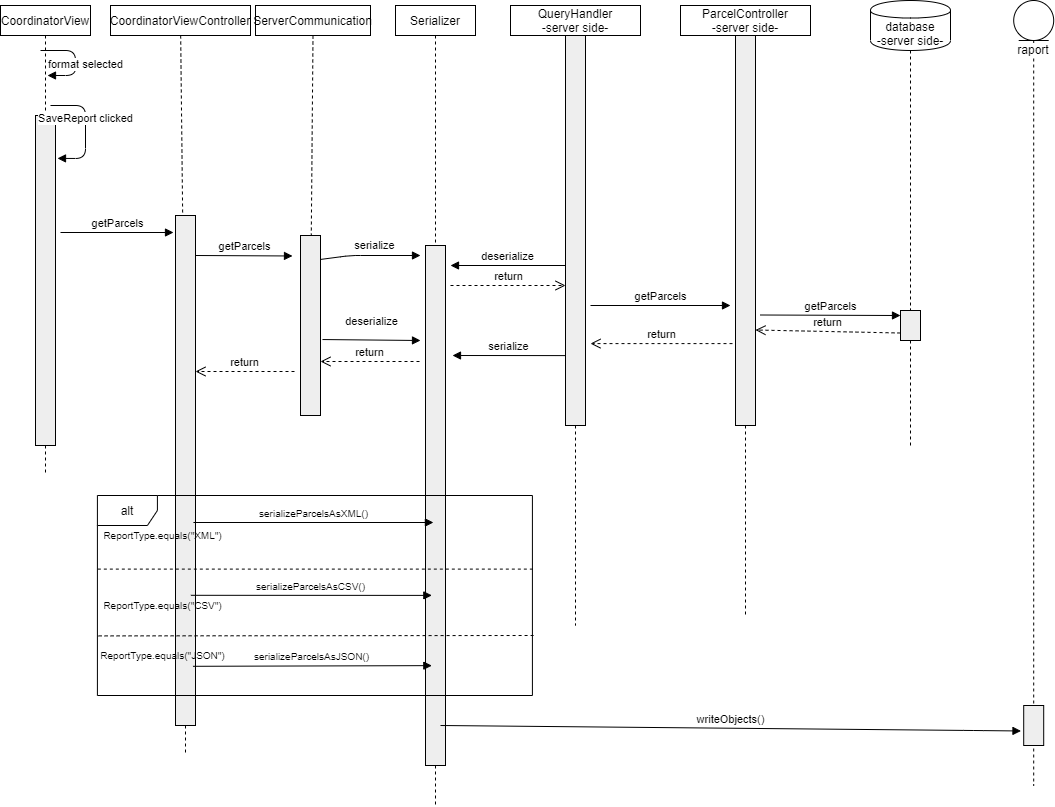

The diagram above was exported from draw.io. Its source (the exported page's mxGraphModel, read from the mxfile embedded in the PNG):
<mxGraphModel dx="2176" dy="806" grid="1" gridSize="10" guides="1" tooltips="1" connect="1" arrows="1" fold="1" page="1" pageScale="1" pageWidth="850" pageHeight="1100" math="0" shadow="0">
  <root>
    <mxCell id="0" />
    <mxCell id="1" parent="0" />
    <mxCell id="Qi8HrF6mY_pfpNBTO8mW-2" value="ParcelController&lt;br&gt;-server side-" style="shape=rect;html=1;whiteSpace=wrap;align=center;" parent="1" vertex="1">
      <mxGeometry x="640" y="50" width="130" height="30" as="geometry" />
    </mxCell>
    <mxCell id="Qi8HrF6mY_pfpNBTO8mW-3" value="" style="edgeStyle=none;html=1;dashed=1;endArrow=none;align=center;verticalAlign=bottom;exitX=0.5;exitY=1;" parent="1" source="Qi8HrF6mY_pfpNBTO8mW-11" edge="1">
      <mxGeometry x="1" relative="1" as="geometry">
        <mxPoint x="705" y="660" as="targetPoint" />
      </mxGeometry>
    </mxCell>
    <mxCell id="Qi8HrF6mY_pfpNBTO8mW-6" value="CoordinatorView" style="shape=rect;html=1;whiteSpace=wrap;align=center;" parent="1" vertex="1">
      <mxGeometry x="-40" y="50" width="90" height="30" as="geometry" />
    </mxCell>
    <mxCell id="Qi8HrF6mY_pfpNBTO8mW-7" value="" style="edgeStyle=none;html=1;dashed=1;endArrow=none;" parent="1" source="Qi8HrF6mY_pfpNBTO8mW-6" target="Qi8HrF6mY_pfpNBTO8mW-8" edge="1">
      <mxGeometry relative="1" as="geometry" />
    </mxCell>
    <mxCell id="Qi8HrF6mY_pfpNBTO8mW-8" value="" style="shape=rect;html=1;fillColor=#eeeeee;" parent="1" vertex="1">
      <mxGeometry x="-5" y="160" width="20" height="330" as="geometry" />
    </mxCell>
    <mxCell id="Qi8HrF6mY_pfpNBTO8mW-11" value="" style="shape=rect;html=1;fillColor=#eeeeee;" parent="1" vertex="1">
      <mxGeometry x="695" y="80" width="20" height="390" as="geometry" />
    </mxCell>
    <mxCell id="Qi8HrF6mY_pfpNBTO8mW-12" value="" style="edgeStyle=none;html=1;dashed=1;endArrow=none;align=center;verticalAlign=bottom;exitX=0.5;exitY=1;" parent="1" source="Qi8HrF6mY_pfpNBTO8mW-2" target="Qi8HrF6mY_pfpNBTO8mW-11" edge="1">
      <mxGeometry x="1" relative="1" as="geometry">
        <mxPoint x="705" y="440" as="targetPoint" />
        <mxPoint x="705" y="80" as="sourcePoint" />
      </mxGeometry>
    </mxCell>
    <mxCell id="Qi8HrF6mY_pfpNBTO8mW-21" value="SaveReport clicked" style="html=1;verticalAlign=bottom;endArrow=block;entryX=1.1;entryY=0.13;entryDx=0;entryDy=0;entryPerimeter=0;" parent="1" target="Qi8HrF6mY_pfpNBTO8mW-8" edge="1">
      <mxGeometry x="-0.2315" y="-11" width="80" relative="1" as="geometry">
        <mxPoint x="10" y="150" as="sourcePoint" />
        <mxPoint x="14" y="259" as="targetPoint" />
        <Array as="points">
          <mxPoint x="45" y="150" />
          <mxPoint x="45" y="203" />
        </Array>
        <mxPoint x="11" y="12" as="offset" />
      </mxGeometry>
    </mxCell>
    <mxCell id="Qi8HrF6mY_pfpNBTO8mW-36" value="CoordinatorViewController" style="shape=rect;html=1;whiteSpace=wrap;align=center;" parent="1" vertex="1">
      <mxGeometry x="70" y="50" width="140" height="30" as="geometry" />
    </mxCell>
    <mxCell id="Qi8HrF6mY_pfpNBTO8mW-37" value="" style="edgeStyle=none;html=1;dashed=1;endArrow=none;" parent="1" source="Qi8HrF6mY_pfpNBTO8mW-48" edge="1">
      <mxGeometry relative="1" as="geometry">
        <mxPoint x="145" y="800" as="targetPoint" />
      </mxGeometry>
    </mxCell>
    <mxCell id="Qi8HrF6mY_pfpNBTO8mW-47" value="getParcels" style="html=1;verticalAlign=bottom;endArrow=block;" parent="1" edge="1">
      <mxGeometry width="80" relative="1" as="geometry">
        <mxPoint x="20" y="277" as="sourcePoint" />
        <mxPoint x="133" y="277" as="targetPoint" />
      </mxGeometry>
    </mxCell>
    <mxCell id="Qi8HrF6mY_pfpNBTO8mW-48" value="" style="shape=rect;html=1;fillColor=#eeeeee;" parent="1" vertex="1">
      <mxGeometry x="135" y="260" width="20" height="510" as="geometry" />
    </mxCell>
    <mxCell id="Qi8HrF6mY_pfpNBTO8mW-49" value="" style="edgeStyle=none;html=1;dashed=1;endArrow=none;" parent="1" source="Qi8HrF6mY_pfpNBTO8mW-36" target="Qi8HrF6mY_pfpNBTO8mW-48" edge="1">
      <mxGeometry relative="1" as="geometry">
        <mxPoint x="145" y="80" as="sourcePoint" />
        <mxPoint x="145" y="520" as="targetPoint" />
      </mxGeometry>
    </mxCell>
    <mxCell id="Qi8HrF6mY_pfpNBTO8mW-53" value="&lt;span style=&quot;font-size: 11px&quot;&gt;serialize&lt;/span&gt;" style="html=1;verticalAlign=bottom;endArrow=block;fontSize=9;exitX=1;exitY=0.133;exitDx=0;exitDy=0;exitPerimeter=0;" parent="1" source="Slct-kaifJYi2tJ0NlDO-2" edge="1">
      <mxGeometry x="0.0851" y="1" width="80" relative="1" as="geometry">
        <mxPoint x="290" y="300" as="sourcePoint" />
        <mxPoint x="380" y="300" as="targetPoint" />
        <mxPoint as="offset" />
        <Array as="points">
          <mxPoint x="310" y="300" />
        </Array>
      </mxGeometry>
    </mxCell>
    <mxCell id="Qi8HrF6mY_pfpNBTO8mW-62" value="" style="endArrow=none;dashed=1;html=1;fontSize=9;exitX=0.5;exitY=1;exitDx=0;exitDy=0;" parent="1" source="Qi8HrF6mY_pfpNBTO8mW-8" edge="1">
      <mxGeometry width="50" height="50" relative="1" as="geometry">
        <mxPoint x="100" y="480" as="sourcePoint" />
        <mxPoint x="5" y="520" as="targetPoint" />
      </mxGeometry>
    </mxCell>
    <mxCell id="_nopzLGP2yIgybImecs3-1" value="Serializer" style="shape=rect;html=1;whiteSpace=wrap;align=center;" parent="1" vertex="1">
      <mxGeometry x="355" y="50" width="80" height="30" as="geometry" />
    </mxCell>
    <mxCell id="_nopzLGP2yIgybImecs3-2" value="" style="edgeStyle=none;html=1;dashed=1;endArrow=none;align=center;verticalAlign=bottom;exitX=0.5;exitY=1;" parent="1" source="_nopzLGP2yIgybImecs3-3" edge="1">
      <mxGeometry x="1" relative="1" as="geometry">
        <mxPoint x="395" y="510" as="targetPoint" />
      </mxGeometry>
    </mxCell>
    <mxCell id="_nopzLGP2yIgybImecs3-3" value="" style="shape=rect;html=1;fillColor=#eeeeee;" parent="1" vertex="1">
      <mxGeometry x="385" y="290" width="20" height="520" as="geometry" />
    </mxCell>
    <mxCell id="_nopzLGP2yIgybImecs3-4" value="" style="edgeStyle=none;html=1;dashed=1;endArrow=none;align=center;verticalAlign=bottom;exitX=0.5;exitY=1;" parent="1" source="_nopzLGP2yIgybImecs3-1" target="_nopzLGP2yIgybImecs3-3" edge="1">
      <mxGeometry x="1" relative="1" as="geometry">
        <mxPoint x="395" y="440" as="targetPoint" />
        <mxPoint x="395" y="80" as="sourcePoint" />
      </mxGeometry>
    </mxCell>
    <mxCell id="_nopzLGP2yIgybImecs3-6" value="QueryHandler&lt;br&gt;-server side-" style="shape=rect;html=1;whiteSpace=wrap;align=center;" parent="1" vertex="1">
      <mxGeometry x="470" y="50" width="130" height="30" as="geometry" />
    </mxCell>
    <mxCell id="_nopzLGP2yIgybImecs3-7" value="" style="edgeStyle=none;html=1;dashed=1;endArrow=none;align=center;verticalAlign=bottom;exitX=0.5;exitY=1;" parent="1" source="_nopzLGP2yIgybImecs3-8" edge="1">
      <mxGeometry x="1" relative="1" as="geometry">
        <mxPoint x="535" y="670" as="targetPoint" />
      </mxGeometry>
    </mxCell>
    <mxCell id="_nopzLGP2yIgybImecs3-8" value="" style="shape=rect;html=1;fillColor=#eeeeee;" parent="1" vertex="1">
      <mxGeometry x="525" y="80" width="20" height="390" as="geometry" />
    </mxCell>
    <mxCell id="_nopzLGP2yIgybImecs3-9" value="" style="edgeStyle=none;html=1;dashed=1;endArrow=none;align=center;verticalAlign=bottom;exitX=0.5;exitY=1;" parent="1" source="_nopzLGP2yIgybImecs3-6" target="_nopzLGP2yIgybImecs3-8" edge="1">
      <mxGeometry x="1" relative="1" as="geometry">
        <mxPoint x="535" y="440" as="targetPoint" />
        <mxPoint x="535" y="80" as="sourcePoint" />
      </mxGeometry>
    </mxCell>
    <mxCell id="_nopzLGP2yIgybImecs3-10" value="database&lt;br&gt;-server side-&lt;br&gt;" style="shape=cylinder;whiteSpace=wrap;html=1;boundedLbl=1;backgroundOutline=1;" parent="1" vertex="1">
      <mxGeometry x="830" y="45" width="80" height="50" as="geometry" />
    </mxCell>
    <mxCell id="_nopzLGP2yIgybImecs3-11" value="" style="edgeStyle=none;html=1;dashed=1;endArrow=none;align=center;verticalAlign=bottom;exitX=0.5;exitY=1;" parent="1" source="_nopzLGP2yIgybImecs3-12" edge="1">
      <mxGeometry x="1" relative="1" as="geometry">
        <mxPoint x="870" y="490" as="targetPoint" />
      </mxGeometry>
    </mxCell>
    <mxCell id="_nopzLGP2yIgybImecs3-12" value="" style="shape=rect;html=1;fillColor=#eeeeee;" parent="1" vertex="1">
      <mxGeometry x="860" y="355" width="20" height="30" as="geometry" />
    </mxCell>
    <mxCell id="_nopzLGP2yIgybImecs3-13" value="" style="edgeStyle=none;html=1;dashed=1;endArrow=none;align=center;verticalAlign=bottom;" parent="1" target="_nopzLGP2yIgybImecs3-12" edge="1">
      <mxGeometry x="1" relative="1" as="geometry">
        <mxPoint x="870" y="440" as="targetPoint" />
        <mxPoint x="870" y="95" as="sourcePoint" />
      </mxGeometry>
    </mxCell>
    <mxCell id="_nopzLGP2yIgybImecs3-15" value="deserialize" style="html=1;verticalAlign=bottom;endArrow=block;" parent="1" edge="1">
      <mxGeometry width="80" relative="1" as="geometry">
        <mxPoint x="525" y="310" as="sourcePoint" />
        <mxPoint x="410" y="310" as="targetPoint" />
      </mxGeometry>
    </mxCell>
    <mxCell id="_nopzLGP2yIgybImecs3-16" value="return" style="html=1;verticalAlign=bottom;endArrow=open;dashed=1;endSize=8;" parent="1" edge="1">
      <mxGeometry relative="1" as="geometry">
        <mxPoint x="410" y="330" as="sourcePoint" />
        <mxPoint x="525" y="330" as="targetPoint" />
      </mxGeometry>
    </mxCell>
    <mxCell id="_nopzLGP2yIgybImecs3-17" value="getParcels" style="html=1;verticalAlign=bottom;endArrow=block;" parent="1" edge="1">
      <mxGeometry width="80" relative="1" as="geometry">
        <mxPoint x="550" y="350" as="sourcePoint" />
        <mxPoint x="690" y="350" as="targetPoint" />
      </mxGeometry>
    </mxCell>
    <mxCell id="_nopzLGP2yIgybImecs3-18" value="getParcels" style="html=1;verticalAlign=bottom;endArrow=block;entryX=0;entryY=0.167;entryDx=0;entryDy=0;entryPerimeter=0;" parent="1" target="_nopzLGP2yIgybImecs3-12" edge="1">
      <mxGeometry width="80" relative="1" as="geometry">
        <mxPoint x="720" y="359.5" as="sourcePoint" />
        <mxPoint x="850" y="360" as="targetPoint" />
      </mxGeometry>
    </mxCell>
    <mxCell id="_nopzLGP2yIgybImecs3-20" value="return" style="html=1;verticalAlign=bottom;endArrow=open;dashed=1;endSize=8;exitX=0;exitY=0.75;exitDx=0;exitDy=0;" parent="1" source="_nopzLGP2yIgybImecs3-12" edge="1">
      <mxGeometry relative="1" as="geometry">
        <mxPoint x="845" y="374.5" as="sourcePoint" />
        <mxPoint x="715" y="374.5" as="targetPoint" />
      </mxGeometry>
    </mxCell>
    <mxCell id="_nopzLGP2yIgybImecs3-21" value="return" style="html=1;verticalAlign=bottom;endArrow=open;dashed=1;endSize=8;entryX=1.25;entryY=0.79;entryDx=0;entryDy=0;entryPerimeter=0;exitX=-0.15;exitY=0.79;exitDx=0;exitDy=0;exitPerimeter=0;" parent="1" source="Qi8HrF6mY_pfpNBTO8mW-11" target="_nopzLGP2yIgybImecs3-8" edge="1">
      <mxGeometry relative="1" as="geometry">
        <mxPoint x="870" y="387.5" as="sourcePoint" />
        <mxPoint x="725" y="384.5" as="targetPoint" />
      </mxGeometry>
    </mxCell>
    <mxCell id="_nopzLGP2yIgybImecs3-22" value="serialize" style="html=1;verticalAlign=bottom;endArrow=block;exitX=-0.1;exitY=0.555;exitDx=0;exitDy=0;exitPerimeter=0;" parent="1" edge="1">
      <mxGeometry width="80" relative="1" as="geometry">
        <mxPoint x="525" y="400.0999999999999" as="sourcePoint" />
        <mxPoint x="412" y="400" as="targetPoint" />
      </mxGeometry>
    </mxCell>
    <mxCell id="_nopzLGP2yIgybImecs3-23" value="return" style="html=1;verticalAlign=bottom;endArrow=open;dashed=1;endSize=8;" parent="1" edge="1">
      <mxGeometry relative="1" as="geometry">
        <mxPoint x="379" y="406" as="sourcePoint" />
        <mxPoint x="280" y="406" as="targetPoint" />
      </mxGeometry>
    </mxCell>
    <mxCell id="_nopzLGP2yIgybImecs3-24" value="deserialize" style="html=1;verticalAlign=bottom;endArrow=block;exitX=1.1;exitY=0.578;exitDx=0;exitDy=0;exitPerimeter=0;" parent="1" source="Slct-kaifJYi2tJ0NlDO-2" edge="1">
      <mxGeometry y="10" width="80" relative="1" as="geometry">
        <mxPoint x="290" y="385" as="sourcePoint" />
        <mxPoint x="380" y="385" as="targetPoint" />
        <mxPoint as="offset" />
      </mxGeometry>
    </mxCell>
    <mxCell id="Slct-kaifJYi2tJ0NlDO-1" value="ServerCommunication" style="shape=rect;html=1;whiteSpace=wrap;align=center;" parent="1" vertex="1">
      <mxGeometry x="215" y="50" width="115" height="30" as="geometry" />
    </mxCell>
    <mxCell id="Slct-kaifJYi2tJ0NlDO-2" value="" style="shape=rect;html=1;fillColor=#eeeeee;" parent="1" vertex="1">
      <mxGeometry x="260" y="280" width="20" height="180" as="geometry" />
    </mxCell>
    <mxCell id="Slct-kaifJYi2tJ0NlDO-3" value="" style="edgeStyle=none;html=1;dashed=1;endArrow=none;align=center;verticalAlign=bottom;exitX=0.5;exitY=1;" parent="1" source="Slct-kaifJYi2tJ0NlDO-1" target="Slct-kaifJYi2tJ0NlDO-2" edge="1">
      <mxGeometry x="1" relative="1" as="geometry">
        <mxPoint x="545" y="440" as="targetPoint" />
        <mxPoint x="545" y="80" as="sourcePoint" />
      </mxGeometry>
    </mxCell>
    <mxCell id="Slct-kaifJYi2tJ0NlDO-4" value="return" style="html=1;verticalAlign=bottom;endArrow=open;dashed=1;endSize=8;" parent="1" edge="1">
      <mxGeometry relative="1" as="geometry">
        <mxPoint x="254" y="416" as="sourcePoint" />
        <mxPoint x="155" y="416" as="targetPoint" />
      </mxGeometry>
    </mxCell>
    <mxCell id="Slct-kaifJYi2tJ0NlDO-5" value="getParcels" style="html=1;verticalAlign=bottom;endArrow=block;entryX=-0.1;entryY=0.076;entryDx=0;entryDy=0;entryPerimeter=0;" parent="1" edge="1">
      <mxGeometry width="80" relative="1" as="geometry">
        <mxPoint x="155" y="300" as="sourcePoint" />
        <mxPoint x="252" y="300.48" as="targetPoint" />
      </mxGeometry>
    </mxCell>
    <mxCell id="V06QppIOVHT3bFO3Zvtx-4" value="format selected" style="html=1;verticalAlign=bottom;endArrow=block;" parent="1" edge="1">
      <mxGeometry x="-0.2315" y="-11" width="80" relative="1" as="geometry">
        <mxPoint y="95" as="sourcePoint" />
        <mxPoint x="7" y="120" as="targetPoint" />
        <Array as="points">
          <mxPoint x="35" y="95" />
          <mxPoint x="35" y="120" />
        </Array>
        <mxPoint x="11" y="12" as="offset" />
      </mxGeometry>
    </mxCell>
    <mxCell id="V06QppIOVHT3bFO3Zvtx-12" value="alt" style="shape=umlFrame;whiteSpace=wrap;html=1;" parent="1" vertex="1">
      <mxGeometry x="56.91" y="540" width="435" height="200" as="geometry" />
    </mxCell>
    <mxCell id="V06QppIOVHT3bFO3Zvtx-13" value="ReportType.equals(&quot;XML&quot;)" style="text;html=1;align=center;verticalAlign=middle;resizable=0;points=[];autosize=1;fontSize=10;" parent="1" vertex="1">
      <mxGeometry x="56.91" y="570" width="130" height="20" as="geometry" />
    </mxCell>
    <mxCell id="V06QppIOVHT3bFO3Zvtx-14" value="ReportType.equals(&quot;CSV&quot;)" style="text;html=1;align=center;verticalAlign=middle;resizable=0;points=[];autosize=1;fontSize=10;" parent="1" vertex="1">
      <mxGeometry x="56.91" y="640" width="130" height="20" as="geometry" />
    </mxCell>
    <mxCell id="V06QppIOVHT3bFO3Zvtx-15" value="ReportType.equals(&quot;JSON&quot;)" style="text;html=1;align=center;verticalAlign=middle;resizable=0;points=[];autosize=1;fontSize=10;" parent="1" vertex="1">
      <mxGeometry x="51.91" y="690" width="140" height="20" as="geometry" />
    </mxCell>
    <mxCell id="V06QppIOVHT3bFO3Zvtx-16" value="" style="endArrow=none;dashed=1;html=1;fontSize=10;exitX=1.001;exitY=0.368;exitDx=0;exitDy=0;exitPerimeter=0;entryX=0.001;entryY=0.368;entryDx=0;entryDy=0;entryPerimeter=0;" parent="1" source="V06QppIOVHT3bFO3Zvtx-12" target="V06QppIOVHT3bFO3Zvtx-12" edge="1">
      <mxGeometry width="50" height="50" relative="1" as="geometry">
        <mxPoint x="316.90999999999997" y="490" as="sourcePoint" />
        <mxPoint x="144.91" y="614" as="targetPoint" />
      </mxGeometry>
    </mxCell>
    <mxCell id="V06QppIOVHT3bFO3Zvtx-17" value="" style="endArrow=none;dashed=1;html=1;fontSize=10;exitX=1.001;exitY=0.368;exitDx=0;exitDy=0;exitPerimeter=0;entryX=-0.004;entryY=0.702;entryDx=0;entryDy=0;entryPerimeter=0;" parent="1" target="V06QppIOVHT3bFO3Zvtx-12" edge="1">
      <mxGeometry width="50" height="50" relative="1" as="geometry">
        <mxPoint x="493.08500000000015" y="680" as="sourcePoint" />
        <mxPoint x="145.74" y="680.4" as="targetPoint" />
      </mxGeometry>
    </mxCell>
    <mxCell id="V06QppIOVHT3bFO3Zvtx-18" value="serializeParcelsAsXML()" style="html=1;verticalAlign=bottom;endArrow=block;fontSize=10;" parent="1" edge="1">
      <mxGeometry width="80" relative="1" as="geometry">
        <mxPoint x="152.91" y="567" as="sourcePoint" />
        <mxPoint x="392.90999999999997" y="567" as="targetPoint" />
        <Array as="points" />
      </mxGeometry>
    </mxCell>
    <mxCell id="V06QppIOVHT3bFO3Zvtx-19" value="serializeParcelsAsCSV()" style="html=1;verticalAlign=bottom;endArrow=block;fontSize=10;entryX=-0.029;entryY=0.397;entryDx=0;entryDy=0;entryPerimeter=0;exitX=0.719;exitY=-0.01;exitDx=0;exitDy=0;exitPerimeter=0;" parent="1" source="V06QppIOVHT3bFO3Zvtx-14" edge="1">
      <mxGeometry width="80" relative="1" as="geometry">
        <mxPoint x="291.90999999999997" y="639.52" as="sourcePoint" />
        <mxPoint x="391.33000000000004" y="639.8899999999999" as="targetPoint" />
      </mxGeometry>
    </mxCell>
    <mxCell id="V06QppIOVHT3bFO3Zvtx-20" value="serializeParcelsAsJSON()" style="html=1;verticalAlign=bottom;endArrow=block;fontSize=10;entryX=-0.029;entryY=0.397;entryDx=0;entryDy=0;entryPerimeter=0;exitX=1.028;exitY=0.852;exitDx=0;exitDy=0;exitPerimeter=0;" parent="1" edge="1">
      <mxGeometry width="80" relative="1" as="geometry">
        <mxPoint x="152.46999999999994" y="710.8" as="sourcePoint" />
        <mxPoint x="391.33000000000004" y="710.1300000000001" as="targetPoint" />
      </mxGeometry>
    </mxCell>
    <mxCell id="V06QppIOVHT3bFO3Zvtx-21" value="raport" style="shape=umlLifeline;participant=umlEntity;perimeter=lifelinePerimeter;whiteSpace=wrap;html=1;container=1;collapsible=0;recursiveResize=0;verticalAlign=top;spacingTop=36;labelBackgroundColor=#ffffff;outlineConnect=0;" parent="1" vertex="1">
      <mxGeometry x="973.2" y="45" width="40" height="785" as="geometry" />
    </mxCell>
    <mxCell id="V06QppIOVHT3bFO3Zvtx-22" value="writeObjects()" style="html=1;verticalAlign=bottom;endArrow=block;entryX=-0.136;entryY=0.637;entryDx=0;entryDy=0;entryPerimeter=0;" parent="1" target="V06QppIOVHT3bFO3Zvtx-23" edge="1">
      <mxGeometry width="80" relative="1" as="geometry">
        <mxPoint x="400" y="770" as="sourcePoint" />
        <mxPoint x="983.2" y="558" as="targetPoint" />
        <Array as="points">
          <mxPoint x="933.2" y="775" />
        </Array>
      </mxGeometry>
    </mxCell>
    <mxCell id="V06QppIOVHT3bFO3Zvtx-23" value="" style="shape=rect;html=1;fillColor=#eeeeee;" parent="1" vertex="1">
      <mxGeometry x="983.2" y="750" width="20" height="40" as="geometry" />
    </mxCell>
    <mxCell id="V06QppIOVHT3bFO3Zvtx-24" value="" style="edgeStyle=none;html=1;dashed=1;endArrow=none;exitX=0.5;exitY=1;exitDx=0;exitDy=0;" parent="1" source="_nopzLGP2yIgybImecs3-3" edge="1">
      <mxGeometry relative="1" as="geometry">
        <mxPoint x="395" y="850" as="targetPoint" />
        <mxPoint x="155" y="780" as="sourcePoint" />
      </mxGeometry>
    </mxCell>
  </root>
</mxGraphModel>